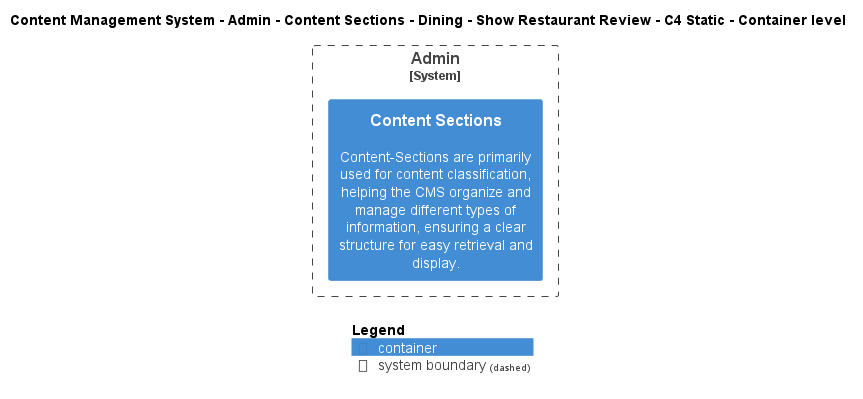

The diagram above was rendered by PlantUML. Its source (embedded in the PNG):
@startuml
!include ..\..\..\..\..\..\..\..\..\.c4s\C4_Container.puml

AddElementTag("c4interflow:lifecycle:new", $bgColor=green, $fontColor=#ffffff, $borderColor=green, $shadowing="False")
AddElementTag("c4interflow:lifecycle:changed", $bgColor=orange, $fontColor=#ffffff, $borderColor=orange, $shadowing="False")
AddElementTag("c4interflow:lifecycle:removed", $bgColor=red, $fontColor=#ffffff, $borderColor=red, $shadowing="False")

AddRelTag("c4interflow:lifecycle:new", $textColor=green, $lineColor=green)
AddRelTag("c4interflow:lifecycle:changed", $textColor=orange, $lineColor=orange)
AddRelTag("c4interflow:lifecycle:removed", $textColor=red, $lineColor=red)

SHOW_PERSON_PORTRAIT()
LAYOUT_TOP_DOWN()

skinparam linetype polyline

title Content Management System - Admin - Content Sections - Dining - Show Restaurant Review - C4 Static - Container level


System_Boundary(ContentManagementSystem.SoftwareSystems.Admin, "Admin") {
    Container(ContentManagementSystem.SoftwareSystems.Admin.Containers.ContentSections, "Content Sections", "", "Content-Sections are primarily used for content classification, helping the CMS organize and manage different types of information, ensuring a clear structure for easy retrieval and display.")
}



SHOW_LEGEND()
@enduml